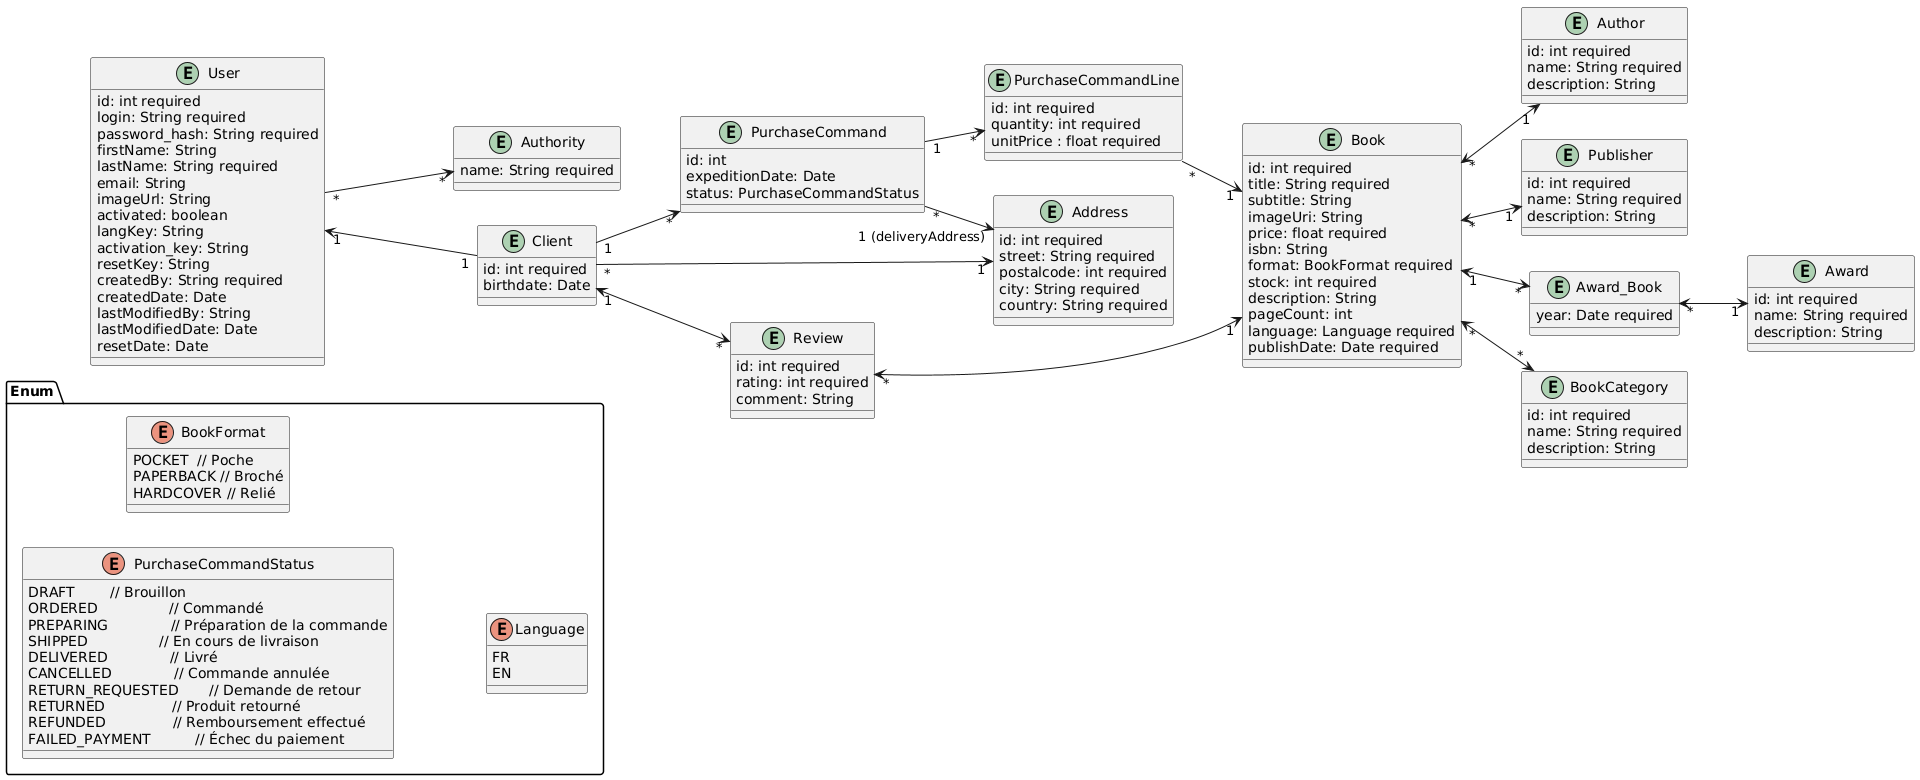

The diagram above was rendered by PlantUML. Its source (embedded in the PNG):
@startuml
left to right direction

entity "User" as User {
 id: int required
 login: String required
 password_hash: String required
 firstName: String 
 lastName: String required
 email: String
 imageUrl: String
 activated: boolean
 langKey: String
 activation_key: String
 resetKey: String
 createdBy: String required
 createdDate: Date
 lastModifiedBy: String
 lastModifiedDate: Date
 resetDate: Date
}

entity "Authority" as Authority {
 name: String required
}

entity "Client" as Client {
 id: int required
 birthdate: Date
}

entity "PurchaseCommand" as PurchaseCommand {
 id: int
 expeditionDate: Date
 status: PurchaseCommandStatus
}

entity "PurchaseCommandLine" as PurchaseCommandLine {
 id: int required
 quantity: int required
 unitPrice : float required
}

entity "Book" as Book {
  id: int required
  title: String required
  subtitle: String
  imageUri: String
  price: float required
  isbn: String
  format: BookFormat required
  stock: int required
  description: String
  pageCount: int
  language: Language required
  publishDate: Date required
}

entity "Address" as Address {
 id: int required
 street: String required
 postalcode: int required
 city: String required
 country: String required
}

entity "Author" as Author {
  id: int required
  name: String required
  description: String
}


entity "Publisher" as Publisher {
  id: int required
  name: String required
  description: String
}

entity "Award" as Award {
 id: int required
 name: String required
 description: String
}

entity "Award_Book" as Award_Book {
 year: Date required
}

entity "BookCategory" as BookCategory{
  id: int required
  name: String required
  description: String
}

entity "Review" as Review{
  id: int required
  rating: int required
  comment: String
}

package Enum {

enum PurchaseCommandStatus{
    DRAFT        // Brouillon
    ORDERED                // Commandé
    PREPARING              // Préparation de la commande
    SHIPPED                // En cours de livraison
    DELIVERED              // Livré
    CANCELLED              // Commande annulée
    RETURN_REQUESTED       // Demande de retour
    RETURNED               // Produit retourné
    REFUNDED               // Remboursement effectué
    FAILED_PAYMENT          // Échec du paiement
}

enum BookFormat{
  POCKET  // Poche
  PAPERBACK // Broché 
  HARDCOVER // Relié 
}

enum Language{
  FR
  EN
}

}

PurchaseCommand "*" --> "1 (deliveryAddress)" Address
Client "*" --> "1" Address

Client "1" <--> "*" Review
Review "*" <--> "1" Book

User "*" --> "*" Authority
User "1" <-- "1" Client
Client "1" --> "*" PurchaseCommand
PurchaseCommand "1" --> "*" PurchaseCommandLine
PurchaseCommandLine "*" --> "1" Book
Book "*" <--> "1" Author
Book "*" <--> "1" Publisher
Book "*" <--> "*" BookCategory
Book "1" <--> "*" Award_Book
Award_Book "*" <--> "1" Award
@enduml